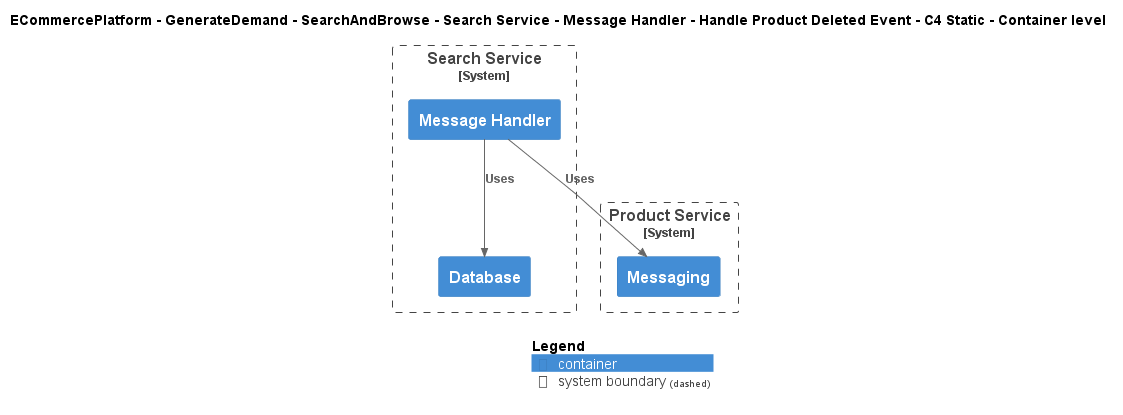

The diagram above was rendered by PlantUML. Its source (embedded in the PNG):
@startuml
!include ..\..\..\..\..\..\..\..\..\.c4s\C4_Container.puml

AddElementTag("c4interflow:lifecycle:new", $bgColor=green, $fontColor=#ffffff, $borderColor=green, $shadowing="False")
AddElementTag("c4interflow:lifecycle:changed", $bgColor=orange, $fontColor=#ffffff, $borderColor=orange, $shadowing="False")
AddElementTag("c4interflow:lifecycle:removed", $bgColor=red, $fontColor=#ffffff, $borderColor=red, $shadowing="False")

AddRelTag("c4interflow:lifecycle:new", $textColor=green, $lineColor=green)
AddRelTag("c4interflow:lifecycle:changed", $textColor=orange, $lineColor=orange)
AddRelTag("c4interflow:lifecycle:removed", $textColor=red, $lineColor=red)

SHOW_PERSON_PORTRAIT()
LAYOUT_TOP_DOWN()

skinparam linetype polyline

title ECommercePlatform - GenerateDemand - SearchAndBrowse - Search Service - Message Handler - Handle Product Deleted Event - C4 Static - Container level


System_Boundary(ECommercePlatform.GenerateDemand.SearchAndBrowse.SoftwareSystems.SearchService, "Search Service") {
    Container(ECommercePlatform.GenerateDemand.SearchAndBrowse.SoftwareSystems.SearchService.Containers.MessageHandler, "Message Handler", "", "")
    Container(ECommercePlatform.GenerateDemand.SearchAndBrowse.SoftwareSystems.SearchService.Containers.Database, "Database", "", "")
}

System_Boundary(ECommercePlatform.CreateProduct.ProductInformationManagement.SoftwareSystems.ProductService, "Product Service") {
    Container(ECommercePlatform.CreateProduct.ProductInformationManagement.SoftwareSystems.ProductService.Containers.Messaging, "Messaging", "", "")
}

Rel(ECommercePlatform.GenerateDemand.SearchAndBrowse.SoftwareSystems.SearchService.Containers.MessageHandler, ECommercePlatform.CreateProduct.ProductInformationManagement.SoftwareSystems.ProductService.Containers.Messaging, "Uses")
Rel(ECommercePlatform.GenerateDemand.SearchAndBrowse.SoftwareSystems.SearchService.Containers.MessageHandler, ECommercePlatform.GenerateDemand.SearchAndBrowse.SoftwareSystems.SearchService.Containers.Database, "Uses")


SHOW_LEGEND()
@enduml